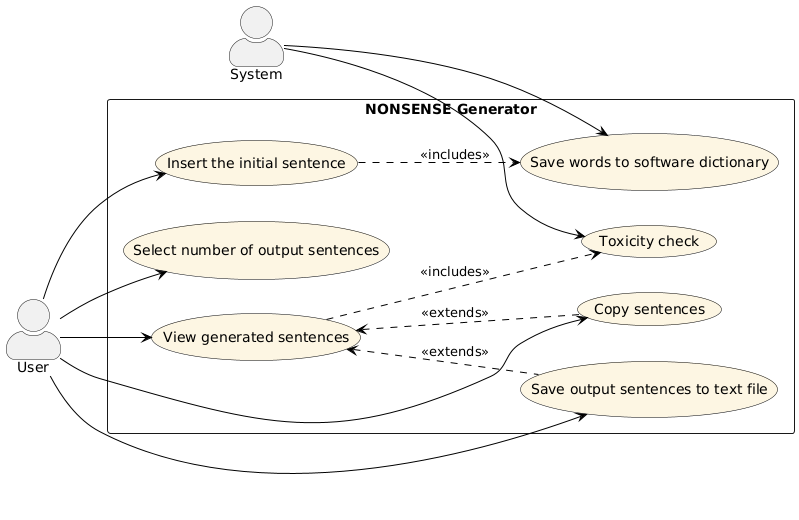

The diagram above was rendered by PlantUML. Its source (embedded in the PNG):
@startuml
left to right direction
skinparam actorStyle awesome
skinparam usecase {
  BackgroundColor #fdf6e3
  BorderColor black
  ArrowColor black
}

' Actors
actor System as S
actor User as U

' System
rectangle "NONSENSE Generator" {

  ' Input
  usecase UC1 as "Insert the initial sentence"
  usecase UC2 as "Select number of output sentences"

  ' Processing
  usecase UC3 as "View generated sentences"
  usecase UC4 as "Toxicity check"

  ' Post-output actions
  usecase UC5 as "Copy sentences"
  usecase UC6 as "Save output sentences to text file"

  ' Automatic
  usecase UC7 as "Save words to software dictionary"
}

' === User associations ===
U --> UC1
U --> UC2
U --> UC3
U --> UC5
U --> UC6

' === System associations ===
S --> UC4
S --> UC7

' === Use case relationships ===
UC1 -[dashed]-> UC7 : <<includes>>
UC3 -[dashed]-> UC4 : <<includes>>
UC3 <-[dashed]- UC5 : <<extends>>
UC3 <-[dashed]- UC6 : <<extends>>
@enduml